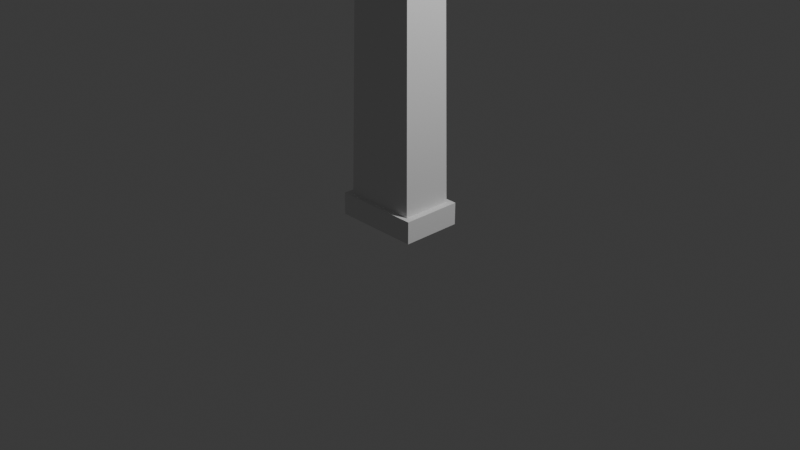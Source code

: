 # Source: GasStationSign.blend  (saved by Blender 4.5.91; exported with 4.5.12 LTS)
import bpy
from mathutils import Matrix  # noqa: F401  (used for matrix-valued properties, if any)

bpy.ops.wm.read_factory_settings(use_empty=True)
scene = bpy.context.scene
scene.name = 'Scene'

# ---- collections
col_collection = bpy.data.collections.new('Collection'); scene.collection.children.link(col_collection)

# ---- world
world_world = bpy.data.worlds.new('World'); scene.world = world_world
world_world.use_nodes = True; world_world.node_tree.nodes.clear()
_N = world_world.node_tree.nodes; _L = world_world.node_tree.links
n0 = _N.new('ShaderNodeOutputWorld'); n0.name = 'World Output'; n0.location = (200, 100)
n1 = _N.new('ShaderNodeBackground'); n1.name = 'Background'; n1.location = (-200, 100)
n1.inputs[0].default_value = (0.05088, 0.05088, 0.05088, 1.0)
_L.new(n1.outputs[0], n0.inputs[0])
n0.is_active_output = True
world_world.color = (0.05088, 0.05088, 0.05088)
world_world.sun_shadow_jitter_overblur = 0.0

# ---- cameras
cam_camera = bpy.data.cameras.new('Camera')
cam_camera.clip_end = 100.0
cam_camera.ortho_scale = 7.314

# ---- lights
light_light = bpy.data.lights.new('Light', 'POINT')
light_light.energy = 1000.0
light_light.shadow_soft_size = 0.1

# ---- meshes
me_cube_001 = bpy.data.meshes.new('Cube.001')
me_cube_001.from_pydata([(-1.633, 1.318, -0.3406), (-1.633, 1.318, 0.3406), (1.502, 1.31, -0.3406), (1.502, 1.31, 0.3406), (-0.06578, 1.637, -0.3406), (-0.06578, 1.637, 0.3406), (-0.07431, -1.526, -0.3406), (-0.07431, -1.526, 0.3406), (-1.942, -1.356, -0.3406), (-2.246, -0.9617, -0.3406), (-2.013, -1.35, -0.3406), (-2.073, -1.335, -0.3406), (-2.125, -1.312, -0.3406), (-2.169, -1.281, -0.3406), (-2.205, -1.243, -0.3406), (-2.232, -1.199, -0.3406), (-2.251, -1.148, -0.3406), (-2.26, -1.092, -0.3406), (-2.258, -1.03, -0.3406), (-2.246, -0.9617, 0.3406), (-1.942, -1.356, 0.3406), (-2.258, -1.03, 0.3406), (-2.26, -1.092, 0.3406), (-2.251, -1.148, 0.3406), (-2.232, -1.199, 0.3406), (-2.205, -1.243, 0.3406), (-2.169, -1.281, 0.3406), (-2.125, -1.312, 0.3406), (-2.073, -1.335, 0.3406), (-2.013, -1.35, 0.3406), (2.099, -0.9606, -0.3406), (1.793, -1.356, -0.3406), (2.112, -1.029, -0.3406), (2.113, -1.091, -0.3406), (2.104, -1.147, -0.3406), (2.085, -1.198, -0.3406), (2.057, -1.243, -0.3406), (2.021, -1.281, -0.3406), (1.977, -1.312, -0.3406), (1.924, -1.335, -0.3406), (1.865, -1.35, -0.3406), (1.793, -1.356, 0.3406), (2.099, -0.9606, 0.3406), (1.865, -1.35, 0.3406), (1.924, -1.335, 0.3406), (1.977, -1.312, 0.3406), (2.021, -1.281, 0.3406), (2.057, -1.243, 0.3406), (2.085, -1.198, 0.3406), (2.104, -1.147, 0.3406), (2.113, -1.091, 0.3406), (2.112, -1.029, 0.3406), (-0.06554, 1.737, -0.3406), (-1.711, 1.401, -0.3406), (-0.06554, 1.737, 0.3406), (1.58, 1.393, 0.3406), (1.58, 1.393, -0.3406), (-1.711, 1.401, 0.3406), (-2.029, -1.446, -0.3406), (-1.947, -1.452, -0.3406), (-1.947, -1.452, 0.3406), (-2.029, -1.446, 0.3406), (-2.105, -1.427, -0.3406), (-2.105, -1.427, 0.3406), (-2.173, -1.397, -0.3406), (-2.173, -1.397, 0.3406), (-2.233, -1.355, -0.3406), (-2.233, -1.355, 0.3406), (-2.282, -1.302, -0.3406), (-2.282, -1.302, 0.3406), (-2.32, -1.241, -0.3406), (-2.32, -1.241, 0.3406), (-2.345, -1.173, -0.3406), (-2.345, -1.173, 0.3406), (-2.357, -1.098, -0.3406), (-2.357, -1.098, 0.3406), (-2.355, -1.02, -0.3406), (-2.355, -1.02, 0.3406), (-2.34, -0.9402, -0.3406), (-2.34, -0.9402, 0.3406), (1.88, -1.446, 0.3406), (1.799, -1.452, 0.3406), (1.799, -1.452, -0.3406), (1.88, -1.446, -0.3406), (1.956, -1.427, 0.3406), (1.956, -1.427, -0.3406), (2.025, -1.397, 0.3406), (2.025, -1.397, -0.3406), (2.085, -1.355, 0.3406), (2.085, -1.355, -0.3406), (2.134, -1.302, 0.3406), (2.134, -1.302, -0.3406), (2.172, -1.241, 0.3406), (2.172, -1.241, -0.3406), (2.198, -1.172, 0.3406), (2.198, -1.172, -0.3406), (2.21, -1.098, 0.3406), (2.21, -1.098, -0.3406), (2.209, -1.02, 0.3406), (2.209, -1.02, -0.3406), (2.194, -0.9395, 0.3406), (2.194, -0.9395, -0.3406), (-0.07431, -1.429, -0.3406), (-0.07431, -1.429, 0.3406), (-0.06578, 1.637, -0.2406), (-0.07431, -1.429, -0.2406), (-1.633, 1.318, -0.2406), (1.502, 1.31, -0.2406), (-2.013, -1.35, -0.2406), (-1.942, -1.356, -0.2406), (-2.073, -1.335, -0.2406), (-2.125, -1.312, -0.2406), (-2.169, -1.281, -0.2406), (-2.205, -1.243, -0.2406), (-2.232, -1.199, -0.2406), (-2.251, -1.148, -0.2406), (-2.26, -1.092, -0.2406), (-2.258, -1.03, -0.2406), (-2.246, -0.9617, -0.2406), (1.793, -1.356, -0.2406), (1.865, -1.35, -0.2406), (1.924, -1.335, -0.2406), (1.977, -1.312, -0.2406), (2.021, -1.281, -0.2406), (2.057, -1.243, -0.2406), (2.085, -1.198, -0.2406), (2.104, -1.147, -0.2406), (2.113, -1.091, -0.2406), (2.112, -1.029, -0.2406), (2.099, -0.9606, -0.2406), (-0.06578, 1.637, 0.2406), (-0.07431, -1.429, 0.2406), (1.502, 1.31, 0.2406), (-1.633, 1.318, 0.2406), (-1.942, -1.356, 0.2406), (-2.013, -1.35, 0.2406), (-2.073, -1.335, 0.2406), (-2.125, -1.312, 0.2406), (-2.169, -1.281, 0.2406), (-2.205, -1.243, 0.2406), (-2.232, -1.199, 0.2406), (-2.251, -1.148, 0.2406), (-2.26, -1.092, 0.2406), (-2.258, -1.03, 0.2406), (-2.246, -0.9617, 0.2406), (1.865, -1.35, 0.2406), (1.793, -1.356, 0.2406), (1.924, -1.335, 0.2406), (1.977, -1.312, 0.2406), (2.021, -1.281, 0.2406), (2.057, -1.243, 0.2406), (2.085, -1.198, 0.2406), (2.104, -1.147, 0.2406), (2.113, -1.091, 0.2406), (2.112, -1.029, 0.2406), (2.099, -0.9606, 0.2406), (0.3459, 1.651, 0.3406), (0.7574, 1.565, 0.3406), (1.169, 1.479, 0.3406), (1.169, 1.479, -0.3406), (0.7574, 1.565, -0.3406), (0.3459, 1.651, -0.3406), (0.3261, 1.556, 0.3406), (0.718, 1.474, 0.3406), (1.11, 1.392, 0.3406), (1.11, 1.392, -0.3406), (0.718, 1.474, -0.3406), (0.3261, 1.556, -0.3406), (1.11, 1.392, -0.2406), (0.718, 1.474, -0.2406), (0.3261, 1.556, -0.2406), (0.3261, 1.556, 0.2406), (0.718, 1.474, 0.2406), (1.11, 1.392, 0.2406), (-0.477, 1.653, -0.3406), (-0.8885, 1.569, -0.3406), (-1.3, 1.485, -0.3406), (-1.3, 1.485, 0.3406), (-0.8885, 1.569, 0.3406), (-0.477, 1.653, 0.3406), (-0.4577, 1.558, -0.3406), (-0.8495, 1.478, -0.3406), (-1.241, 1.398, -0.3406), (-1.241, 1.398, 0.3406), (-0.8495, 1.478, 0.3406), (-0.4577, 1.558, 0.3406), (-0.4577, 1.558, -0.2406), (-0.8495, 1.478, -0.2406), (-1.241, 1.398, -0.2406), (-1.241, 1.398, 0.2406), (-0.8495, 1.478, 0.2406), (-0.4577, 1.558, 0.2406), (0.2698, 1.839, -0.2772), (-0.06508, 1.908, -0.2772), (-0.4, 1.84, 0.2772), (-0.06508, 1.908, 0.2772), (0.2698, 1.839, 0.2772), (0.7579, 1.636, 0.3406), (0.7579, 1.636, -0.3406), (-0.4, 1.84, -0.2772), (-0.888, 1.637, -0.3406), (-0.888, 1.637, 0.3406), (0.4205, 8.997, -0.3872), (-0.04725, 9.0, -0.3872), (-0.515, 8.999, 0.3872), (-0.04725, 9.0, 0.3872), (0.4205, 8.997, 0.3872), (-0.515, 8.999, -0.3872), (0.4211, 9.236, -0.3872), (-0.04663, 9.238, -0.3872), (-0.5144, 9.238, 0.3872), (-0.04663, 9.238, 0.3872), (0.4211, 9.236, 0.3872), (-0.5144, 9.238, -0.3872), (0.5075, 8.997, -0.4593), (-0.04731, 9.0, -0.4593), (-0.6021, 9.0, 0.4593), (-0.04731, 9.0, 0.4593), (0.5075, 8.997, 0.4593), (-0.6021, 9.0, -0.4593), (0.5083, 9.28, -0.4593), (-0.04657, 9.283, -0.4593), (-0.6014, 9.283, 0.4593), (-0.04657, 9.283, 0.4593), (0.5083, 9.28, 0.4593), (-0.6014, 9.283, -0.4593)], [], [(159, 158, 55, 56), (178, 179, 194, 201), (59, 60, 61, 58), (58, 61, 63, 62), (62, 63, 65, 64), (64, 65, 67, 66), (66, 67, 69, 68), (68, 69, 71, 70), (70, 71, 73, 72), (72, 73, 75, 74), (74, 75, 77, 76), (76, 77, 79, 78), (81, 82, 83, 80), (80, 83, 85, 84), (84, 85, 87, 86), (86, 87, 89, 88), (88, 89, 91, 90), (90, 91, 93, 92), (92, 93, 95, 94), (94, 95, 97, 96), (96, 97, 99, 98), (98, 99, 101, 100), (37, 38, 122, 123), (78, 79, 57, 53), (6, 7, 60, 59), (162, 5, 130, 171), (15, 16, 115, 114), (56, 55, 100, 101), (82, 81, 7, 6), (49, 50, 153, 152), (182, 0, 53, 176), (164, 3, 55, 158), (167, 4, 52, 161), (185, 5, 54, 179), (10, 8, 59, 58), (20, 29, 61, 60), (11, 10, 58, 62), (29, 28, 63, 61), (12, 11, 62, 64), (28, 27, 65, 63), (13, 12, 64, 66), (27, 26, 67, 65), (14, 13, 66, 68), (26, 25, 69, 67), (15, 14, 68, 70), (25, 24, 71, 69), (16, 15, 70, 72), (24, 23, 73, 71), (17, 16, 72, 74), (23, 22, 75, 73), (18, 17, 74, 76), (22, 21, 77, 75), (9, 18, 76, 78), (21, 19, 79, 77), (43, 41, 81, 80), (31, 40, 83, 82), (44, 43, 80, 84), (40, 39, 85, 83), (45, 44, 84, 86), (39, 38, 87, 85), (46, 45, 86, 88), (38, 37, 89, 87), (47, 46, 88, 90), (37, 36, 91, 89), (48, 47, 90, 92), (36, 35, 93, 91), (49, 48, 92, 94), (35, 34, 95, 93), (50, 49, 94, 96), (34, 33, 97, 95), (51, 50, 96, 98), (33, 32, 99, 97), (42, 51, 98, 100), (32, 30, 101, 99), (0, 9, 78, 53), (8, 102, 6, 59), (19, 1, 57, 79), (103, 20, 60, 7), (30, 2, 56, 101), (102, 31, 82, 6), (3, 42, 100, 55), (41, 103, 7, 81), (106, 188, 187, 186, 104, 105, 109, 108, 110, 111, 112, 113, 114, 115, 116, 117, 118), (104, 170, 169, 168, 107, 129, 128, 127, 126, 125, 124, 123, 122, 121, 120, 119, 105), (33, 34, 126, 127), (165, 2, 107, 168), (12, 13, 112, 111), (40, 31, 119, 120), (16, 17, 116, 115), (36, 37, 123, 124), (2, 30, 129, 107), (32, 33, 127, 128), (8, 10, 108, 109), (31, 102, 105, 119), (13, 14, 113, 112), (39, 40, 120, 121), (17, 18, 117, 116), (35, 36, 124, 125), (30, 32, 128, 129), (10, 11, 110, 108), (14, 15, 114, 113), (38, 39, 121, 122), (9, 0, 106, 118), (18, 9, 118, 117), (34, 35, 125, 126), (180, 4, 104, 186), (102, 8, 109, 105), (11, 12, 111, 110), (130, 191, 190, 189, 133, 144, 143, 142, 141, 140, 139, 138, 137, 136, 135, 134, 131), (132, 173, 172, 171, 130, 131, 146, 145, 147, 148, 149, 150, 151, 152, 153, 154, 155), (1, 19, 144, 133), (27, 28, 136, 137), (41, 43, 145, 146), (23, 24, 140, 141), (46, 47, 150, 149), (20, 103, 131, 134), (50, 51, 154, 153), (183, 1, 133, 189), (26, 27, 137, 138), (43, 44, 147, 145), (22, 23, 141, 142), (47, 48, 151, 150), (51, 42, 155, 154), (29, 20, 134, 135), (42, 3, 132, 155), (25, 26, 138, 139), (44, 45, 148, 147), (21, 22, 142, 143), (48, 49, 152, 151), (103, 41, 146, 131), (28, 29, 135, 136), (24, 25, 139, 140), (45, 46, 149, 148), (19, 21, 143, 144), (4, 167, 170, 104), (167, 166, 169, 170), (166, 165, 168, 169), (2, 165, 159, 56), (165, 166, 160, 159), (166, 167, 161, 160), (5, 162, 156, 54), (162, 163, 157, 156), (163, 164, 158, 157), (3, 164, 173, 132), (164, 163, 172, 173), (163, 162, 171, 172), (156, 157, 197, 196), (177, 178, 201), (54, 156, 196, 195), (5, 185, 191, 130), (185, 184, 190, 191), (184, 183, 189, 190), (0, 182, 188, 106), (182, 181, 187, 188), (181, 180, 186, 187), (1, 183, 177, 57), (183, 184, 178, 177), (184, 185, 179, 178), (4, 180, 174, 52), (180, 181, 175, 174), (181, 182, 176, 175), (53, 57, 177, 176), (179, 54, 195, 194), (175, 176, 200), (195, 196, 206, 205), (192, 193, 203, 202), (192, 196, 197, 198), (198, 197, 158, 159), (176, 177, 201, 200), (200, 201, 194, 199), (157, 158, 197), (52, 174, 199, 193), (159, 160, 198), (174, 175, 200, 199), (161, 52, 193, 192), (160, 161, 192, 198), (199, 194, 204, 207), (194, 195, 205, 204), (193, 199, 207, 203), (196, 192, 202, 206), (204, 205, 217, 216), (203, 207, 219, 215), (213, 210, 211, 209), (209, 211, 212, 208), (212, 211, 223, 224), (202, 203, 215, 214), (210, 213, 225, 222), (206, 202, 214, 218), (216, 217, 223, 222), (218, 214, 220, 224), (215, 219, 225, 221), (217, 218, 224, 223), (214, 215, 221, 220), (219, 216, 222, 225), (208, 212, 224, 220), (207, 204, 216, 219), (209, 208, 220, 221), (205, 206, 218, 217), (213, 209, 221, 225), (211, 210, 222, 223)])
_uv = me_cube_001.uv_layers.new(name='UVMap')
_uv.uv.foreach_set('vector', [0.375, 0.4688, 0.625, 0.4688, 0.625, 0.5, 0.375, 0.5, 0.8125, 0.5, 0.7812, 0.5, 0.7812, 0.5, 0.8125, 0.5, 0.375, 0.9724, 0.625, 0.9724, 0.625, 0.9766, 0.375, 0.9766, 0.375, 0.9766, 0.625, 0.9766, 0.625, 0.9806, 0.375, 0.9806, 0.375, 0.9806, 0.625, 0.9806, 0.625, 0.9842, 0.375, 0.9842, 0.375, 0.9842, 0.625, 0.9842, 0.625, 0.9873, 0.375, 0.9873, 0.375, 0.9873, 0.625, 0.9873, 0.625, 1.0, 0.375, 1.0, 0.375, 0.0, 0.625, 0.0, 0.625, 0.02072, 0.375, 0.02072, 0.375, 0.02072, 0.625, 0.02072, 0.625, 0.02577, 0.375, 0.02577, 0.375, 0.02577, 0.625, 0.02577, 0.625, 0.03158, 0.375, 0.03158, 0.375, 0.03158, 0.625, 0.03158, 0.625, 0.038, 0.375, 0.038, 0.375, 0.038, 0.625, 0.038, 0.625, 0.04488, 0.375, 0.04488, 0.6441, 0.7584, 0.3559, 0.7584, 0.3525, 0.7503, 0.6475, 0.7503, 0.6475, 0.7503, 0.3525, 0.7503, 0.3565, 0.7486, 0.6435, 0.7486, 0.6435, 0.7486, 0.3565, 0.7486, 0.3602, 0.7459, 0.6398, 0.7459, 0.6398, 0.7459, 0.3602, 0.7459, 0.3637, 0.7423, 0.6363, 0.7423, 0.6363, 0.7423, 0.3637, 0.7423, 0.3668, 0.7375, 0.6332, 0.7375, 0.6332, 0.7375, 0.3668, 0.7375, 0.3696, 0.7316, 0.6304, 0.7316, 0.6304, 0.7316, 0.3696, 0.7316, 0.3719, 0.7255, 0.6281, 0.7255, 0.6281, 0.7255, 0.3719, 0.7255, 0.3736, 0.7189, 0.6264, 0.7189, 0.6264, 0.7189, 0.3736, 0.7189, 0.3746, 0.712, 0.6254, 0.712, 0.6254, 0.712, 0.3746, 0.712, 0.375, 0.7049, 0.625, 0.7049, 0.3615, 0.736, 0.359, 0.739, 0.359, 0.739, 0.3615, 0.736, 0.375, 0.04488, 0.625, 0.04488, 0.625, 0.25, 0.375, 0.25, 0.375, 0.875, 0.625, 0.875, 0.625, 0.9724, 0.375, 0.9724, 0.7206, 0.5079, 0.75, 0.5076, 0.75, 0.5076, 0.7206, 0.5079, 0.1348, 0.7281, 0.1331, 0.7236, 0.1331, 0.7236, 0.1348, 0.7281, 0.375, 0.5, 0.625, 0.5, 0.625, 0.7049, 0.375, 0.7049, 0.3559, 0.7584, 0.6441, 0.7584, 0.625, 0.875, 0.375, 0.875, 0.6327, 0.7238, 0.6314, 0.7188, 0.6314, 0.7188, 0.6327, 0.7238, 0.1617, 0.5083, 0.1323, 0.5086, 0.125, 0.5, 0.1562, 0.5, 0.6617, 0.5084, 0.6322, 0.5086, 0.625, 0.5, 0.6562, 0.5, 0.2794, 0.5079, 0.25, 0.5076, 0.25, 0.5, 0.2812, 0.5, 0.7794, 0.5078, 0.75, 0.5076, 0.75, 0.5, 0.7812, 0.5, 0.1482, 0.7412, 0.1519, 0.7416, 0.1526, 0.75, 0.1483, 0.7495, 0.8481, 0.7416, 0.8518, 0.7412, 0.8517, 0.7495, 0.8474, 0.75, 0.1449, 0.7399, 0.1482, 0.7412, 0.1483, 0.7495, 0.1442, 0.7479, 0.8518, 0.7412, 0.8551, 0.7399, 0.8558, 0.7479, 0.8517, 0.7495, 0.1419, 0.7379, 0.1449, 0.7399, 0.1442, 0.7479, 0.1403, 0.7453, 0.8551, 0.7399, 0.8581, 0.7379, 0.8597, 0.7453, 0.8558, 0.7479, 0.1392, 0.7353, 0.1419, 0.7379, 0.1403, 0.7453, 0.1367, 0.7416, 0.8581, 0.7379, 0.8608, 0.7353, 0.8633, 0.7416, 0.8597, 0.7453, 0.1369, 0.732, 0.1392, 0.7353, 0.1367, 0.7416, 0.1334, 0.7371, 0.8608, 0.7353, 0.8631, 0.732, 0.8666, 0.7371, 0.8633, 0.7416, 0.1348, 0.7281, 0.1369, 0.732, 0.1334, 0.7371, 0.1306, 0.7317, 0.8631, 0.732, 0.8652, 0.7281, 0.8694, 0.7317, 0.8666, 0.7371, 0.1331, 0.7236, 0.1348, 0.7281, 0.1306, 0.7317, 0.1282, 0.7256, 0.8652, 0.7281, 0.8669, 0.7236, 0.8718, 0.7256, 0.8694, 0.7317, 0.1318, 0.7186, 0.1331, 0.7236, 0.1282, 0.7256, 0.1265, 0.7191, 0.8669, 0.7236, 0.8682, 0.7186, 0.8735, 0.7191, 0.8718, 0.7256, 0.131, 0.7132, 0.1318, 0.7186, 0.1265, 0.7191, 0.1254, 0.7122, 0.8682, 0.7186, 0.869, 0.7132, 0.8746, 0.7122, 0.8735, 0.7191, 0.1307, 0.7072, 0.131, 0.7132, 0.1254, 0.7122, 0.125, 0.7051, 0.869, 0.7132, 0.8693, 0.7072, 0.875, 0.7051, 0.8746, 0.7122, 0.6455, 0.7439, 0.6472, 0.7464, 0.6441, 0.7584, 0.6475, 0.7503, 0.3528, 0.7464, 0.3545, 0.7439, 0.3525, 0.7503, 0.3559, 0.7584, 0.6435, 0.7414, 0.6455, 0.7439, 0.6475, 0.7503, 0.6435, 0.7486, 0.3545, 0.7439, 0.3565, 0.7414, 0.3565, 0.7486, 0.3525, 0.7503, 0.641, 0.739, 0.6435, 0.7414, 0.6435, 0.7486, 0.6398, 0.7459, 0.3565, 0.7414, 0.359, 0.739, 0.3602, 0.7459, 0.3565, 0.7486, 0.6385, 0.736, 0.641, 0.739, 0.6398, 0.7459, 0.6363, 0.7423, 0.359, 0.739, 0.3615, 0.736, 0.3637, 0.7423, 0.3602, 0.7459, 0.6363, 0.7325, 0.6385, 0.736, 0.6363, 0.7423, 0.6332, 0.7375, 0.3615, 0.736, 0.3637, 0.7325, 0.3668, 0.7375, 0.3637, 0.7423, 0.6343, 0.7284, 0.6363, 0.7325, 0.6332, 0.7375, 0.6304, 0.7316, 0.3637, 0.7325, 0.3657, 0.7284, 0.3696, 0.7316, 0.3668, 0.7375, 0.6327, 0.7238, 0.6343, 0.7284, 0.6304, 0.7316, 0.6281, 0.7255, 0.3657, 0.7284, 0.3673, 0.7238, 0.3719, 0.7255, 0.3696, 0.7316, 0.6314, 0.7188, 0.6327, 0.7238, 0.6281, 0.7255, 0.6264, 0.7189, 0.3673, 0.7238, 0.3686, 0.7188, 0.3736, 0.7189, 0.3719, 0.7255, 0.6306, 0.7133, 0.6314, 0.7188, 0.6264, 0.7189, 0.6254, 0.712, 0.3686, 0.7188, 0.3694, 0.7133, 0.3746, 0.712, 0.3736, 0.7189, 0.6304, 0.7073, 0.6306, 0.7133, 0.6254, 0.712, 0.625, 0.7049, 0.3694, 0.7133, 0.3696, 0.7073, 0.375, 0.7049, 0.3746, 0.712, 0.1323, 0.5086, 0.1307, 0.7072, 0.125, 0.7051, 0.125, 0.5, 0.1519, 0.7416, 0.25, 0.7426, 0.25, 0.75, 0.1526, 0.75, 0.8693, 0.7072, 0.8677, 0.5086, 0.875, 0.5, 0.875, 0.7051, 0.75, 0.7426, 0.8481, 0.7416, 0.8474, 0.75, 0.75, 0.75, 0.3696, 0.7073, 0.3678, 0.5086, 0.375, 0.5, 0.375, 0.7049, 0.25, 0.7426, 0.3528, 0.7464, 0.3559, 0.7584, 0.25, 0.75, 0.6322, 0.5086, 0.6304, 0.7073, 0.625, 0.7049, 0.625, 0.5, 0.6472, 0.7464, 0.75, 0.7426, 0.75, 0.75, 0.6441, 0.7584, 0.1323, 0.5086, 0.1617, 0.5083, 0.1911, 0.5081, 0.2206, 0.5078, 0.25, 0.5076, 0.25, 0.7426, 0.1519, 0.7416, 0.1482, 0.7412, 0.1449, 0.7399, 0.1419, 0.7379, 0.1392, 0.7353, 0.1369, 0.732, 0.1348, 0.7281, 0.1331, 0.7236, 0.1318, 0.7186, 0.131, 0.7132, 0.1307, 0.7072, 0.25, 0.5076, 0.2794, 0.5079, 0.3089, 0.5081, 0.3383, 0.5084, 0.3678, 0.5086, 0.3696, 0.7073, 0.3694, 0.7133, 0.3686, 0.7188, 0.3673, 0.7238, 0.3657, 0.7284, 0.3637, 0.7325, 0.3615, 0.736, 0.359, 0.739, 0.3565, 0.7414, 0.3545, 0.7439, 0.3528, 0.7464, 0.25, 0.7426, 0.3686, 0.7188, 0.3673, 0.7238, 0.3673, 0.7238, 0.3686, 0.7188, 0.3383, 0.5084, 0.3678, 0.5086, 0.3678, 0.5086, 0.3383, 0.5084, 0.1419, 0.7379, 0.1392, 0.7353, 0.1392, 0.7353, 0.1419, 0.7379, 0.3545, 0.7439, 0.3528, 0.7464, 0.3528, 0.7464, 0.3545, 0.7439, 0.1331, 0.7236, 0.1318, 0.7186, 0.1318, 0.7186, 0.1331, 0.7236, 0.3637, 0.7325, 0.3615, 0.736, 0.3615, 0.736, 0.3637, 0.7325, 0.3678, 0.5086, 0.3696, 0.7073, 0.3696, 0.7073, 0.3678, 0.5086, 0.3694, 0.7133, 0.3686, 0.7188, 0.3686, 0.7188, 0.3694, 0.7133, 0.1519, 0.7416, 0.1482, 0.7412, 0.1482, 0.7412, 0.1519, 0.7416, 0.3528, 0.7464, 0.25, 0.7426, 0.25, 0.7426, 0.3528, 0.7464, 0.1392, 0.7353, 0.1369, 0.732, 0.1369, 0.732, 0.1392, 0.7353, 0.3565, 0.7414, 0.3545, 0.7439, 0.3545, 0.7439, 0.3565, 0.7414, 0.1318, 0.7186, 0.131, 0.7132, 0.131, 0.7132, 0.1318, 0.7186, 0.3657, 0.7284, 0.3637, 0.7325, 0.3637, 0.7325, 0.3657, 0.7284, 0.3696, 0.7073, 0.3694, 0.7133, 0.3694, 0.7133, 0.3696, 0.7073, 0.1482, 0.7412, 0.1449, 0.7399, 0.1449, 0.7399, 0.1482, 0.7412, 0.1369, 0.732, 0.1348, 0.7281, 0.1348, 0.7281, 0.1369, 0.732, 0.359, 0.739, 0.3565, 0.7414, 0.3565, 0.7414, 0.359, 0.739, 0.1307, 0.7072, 0.1323, 0.5086, 0.1323, 0.5086, 0.1307, 0.7072, 0.131, 0.7132, 0.1307, 0.7072, 0.1307, 0.7072, 0.131, 0.7132, 0.3673, 0.7238, 0.3657, 0.7284, 0.3657, 0.7284, 0.3673, 0.7238, 0.2206, 0.5078, 0.25, 0.5076, 0.25, 0.5076, 0.2206, 0.5078, 0.25, 0.7426, 0.1519, 0.7416, 0.1519, 0.7416, 0.25, 0.7426, 0.1449, 0.7399, 0.1419, 0.7379, 0.1419, 0.7379, 0.1449, 0.7399, 0.75, 0.5076, 0.7794, 0.5078, 0.8089, 0.5081, 0.8383, 0.5083, 0.8677, 0.5086, 0.8693, 0.7072, 0.869, 0.7132, 0.8682, 0.7186, 0.8669, 0.7236, 0.8652, 0.7281, 0.8631, 0.732, 0.8608, 0.7353, 0.8581, 0.7379, 0.8551, 0.7399, 0.8518, 0.7412, 0.8481, 0.7416, 0.75, 0.7426, 0.6322, 0.5086, 0.6617, 0.5084, 0.6911, 0.5081, 0.7206, 0.5079, 0.75, 0.5076, 0.75, 0.7426, 0.6472, 0.7464, 0.6455, 0.7439, 0.6435, 0.7414, 0.641, 0.739, 0.6385, 0.736, 0.6363, 0.7325, 0.6343, 0.7284, 0.6327, 0.7238, 0.6314, 0.7188, 0.6306, 0.7133, 0.6304, 0.7073, 0.8677, 0.5086, 0.8693, 0.7072, 0.8693, 0.7072, 0.8677, 0.5086, 0.8581, 0.7379, 0.8551, 0.7399, 0.8551, 0.7399, 0.8581, 0.7379, 0.6472, 0.7464, 0.6455, 0.7439, 0.6455, 0.7439, 0.6472, 0.7464, 0.8669, 0.7236, 0.8652, 0.7281, 0.8652, 0.7281, 0.8669, 0.7236, 0.6385, 0.736, 0.6363, 0.7325, 0.6363, 0.7325, 0.6385, 0.736, 0.8481, 0.7416, 0.75, 0.7426, 0.75, 0.7426, 0.8481, 0.7416, 0.6314, 0.7188, 0.6306, 0.7133, 0.6306, 0.7133, 0.6314, 0.7188, 0.8383, 0.5083, 0.8677, 0.5086, 0.8677, 0.5086, 0.8383, 0.5083, 0.8608, 0.7353, 0.8581, 0.7379, 0.8581, 0.7379, 0.8608, 0.7353, 0.6455, 0.7439, 0.6435, 0.7414, 0.6435, 0.7414, 0.6455, 0.7439, 0.8682, 0.7186, 0.8669, 0.7236, 0.8669, 0.7236, 0.8682, 0.7186, 0.6363, 0.7325, 0.6343, 0.7284, 0.6343, 0.7284, 0.6363, 0.7325, 0.6306, 0.7133, 0.6304, 0.7073, 0.6304, 0.7073, 0.6306, 0.7133, 0.8518, 0.7412, 0.8481, 0.7416, 0.8481, 0.7416, 0.8518, 0.7412, 0.6304, 0.7073, 0.6322, 0.5086, 0.6322, 0.5086, 0.6304, 0.7073, 0.8631, 0.732, 0.8608, 0.7353, 0.8608, 0.7353, 0.8631, 0.732, 0.6435, 0.7414, 0.641, 0.739, 0.641, 0.739, 0.6435, 0.7414, 0.869, 0.7132, 0.8682, 0.7186, 0.8682, 0.7186, 0.869, 0.7132, 0.6343, 0.7284, 0.6327, 0.7238, 0.6327, 0.7238, 0.6343, 0.7284, 0.75, 0.7426, 0.6472, 0.7464, 0.6472, 0.7464, 0.75, 0.7426, 0.8551, 0.7399, 0.8518, 0.7412, 0.8518, 0.7412, 0.8551, 0.7399, 0.8652, 0.7281, 0.8631, 0.732, 0.8631, 0.732, 0.8652, 0.7281, 0.641, 0.739, 0.6385, 0.736, 0.6385, 0.736, 0.641, 0.739, 0.8693, 0.7072, 0.869, 0.7132, 0.869, 0.7132, 0.8693, 0.7072, 0.25, 0.5076, 0.2794, 0.5079, 0.2794, 0.5079, 0.25, 0.5076, 0.2794, 0.5079, 0.3089, 0.5081, 0.3089, 0.5081, 0.2794, 0.5079, 0.3089, 0.5081, 0.3383, 0.5084, 0.3383, 0.5084, 0.3089, 0.5081, 0.3678, 0.5086, 0.3383, 0.5084, 0.3438, 0.5, 0.375, 0.5, 0.3383, 0.5084, 0.3089, 0.5081, 0.3125, 0.5, 0.3438, 0.5, 0.3089, 0.5081, 0.2794, 0.5079, 0.2812, 0.5, 0.3125, 0.5, 0.75, 0.5076, 0.7206, 0.5079, 0.7188, 0.5, 0.75, 0.5, 0.7206, 0.5079, 0.6911, 0.5081, 0.6875, 0.5, 0.7188, 0.5, 0.6911, 0.5081, 0.6617, 0.5084, 0.6562, 0.5, 0.6875, 0.5, 0.6322, 0.5086, 0.6617, 0.5084, 0.6617, 0.5084, 0.6322, 0.5086, 0.6617, 0.5084, 0.6911, 0.5081, 0.6911, 0.5081, 0.6617, 0.5084, 0.6911, 0.5081, 0.7206, 0.5079, 0.7206, 0.5079, 0.6911, 0.5081, 0.7188, 0.5, 0.6875, 0.5, 0.6875, 0.5, 0.7188, 0.5, 0.8438, 0.5, 0.8125, 0.5, 0.8125, 0.5, 0.75, 0.5, 0.7188, 0.5, 0.7188, 0.5, 0.75, 0.5, 0.75, 0.5076, 0.7794, 0.5078, 0.7794, 0.5078, 0.75, 0.5076, 0.7794, 0.5078, 0.8089, 0.5081, 0.8089, 0.5081, 0.7794, 0.5078, 0.8089, 0.5081, 0.8383, 0.5083, 0.8383, 0.5083, 0.8089, 0.5081, 0.1323, 0.5086, 0.1617, 0.5083, 0.1617, 0.5083, 0.1323, 0.5086, 0.1617, 0.5083, 0.1911, 0.5081, 0.1911, 0.5081, 0.1617, 0.5083, 0.1911, 0.5081, 0.2206, 0.5078, 0.2206, 0.5078, 0.1911, 0.5081, 0.8677, 0.5086, 0.8383, 0.5083, 0.8438, 0.5, 0.875, 0.5, 0.8383, 0.5083, 0.8089, 0.5081, 0.8125, 0.5, 0.8438, 0.5, 0.8089, 0.5081, 0.7794, 0.5078, 0.7812, 0.5, 0.8125, 0.5, 0.25, 0.5076, 0.2206, 0.5078, 0.2188, 0.5, 0.25, 0.5, 0.2206, 0.5078, 0.1911, 0.5081, 0.1875, 0.5, 0.2188, 0.5, 0.1911, 0.5081, 0.1617, 0.5083, 0.1562, 0.5, 0.1875, 0.5, 0.375, 0.25, 0.625, 0.25, 0.625, 0.2812, 0.375, 0.2812, 0.7812, 0.5, 0.75, 0.5, 0.75, 0.5, 0.7812, 0.5, 0.1875, 0.5, 0.1562, 0.5, 0.1875, 0.5, 0.75, 0.5, 0.7188, 0.5, 0.7188, 0.5, 0.75, 0.5, 0.2812, 0.5, 0.25, 0.5, 0.25, 0.5, 0.2812, 0.5, 0.375, 0.4062, 0.625, 0.4062, 0.625, 0.4375, 0.375, 0.4375, 0.375, 0.4375, 0.625, 0.4375, 0.625, 0.4688, 0.375, 0.4688, 0.375, 0.2812, 0.625, 0.2812, 0.625, 0.3125, 0.375, 0.3125, 0.375, 0.3125, 0.625, 0.3125, 0.625, 0.3438, 0.375, 0.3438, 0.6875, 0.5, 0.6562, 0.5, 0.6875, 0.5, 0.25, 0.5, 0.2188, 0.5, 0.2188, 0.5, 0.25, 0.5, 0.3438, 0.5, 0.3125, 0.5, 0.3125, 0.5, 0.2188, 0.5, 0.1875, 0.5, 0.1875, 0.5, 0.2188, 0.5, 0.2812, 0.5, 0.25, 0.5, 0.25, 0.5, 0.2812, 0.5, 0.3125, 0.5, 0.2812, 0.5, 0.2812, 0.5, 0.3125, 0.5, 0.375, 0.3438, 0.625, 0.3438, 0.625, 0.3438, 0.375, 0.3438, 0.7812, 0.5, 0.75, 0.5, 0.75, 0.5, 0.7812, 0.5, 0.25, 0.5, 0.2188, 0.5, 0.2188, 0.5, 0.25, 0.5, 0.625, 0.4062, 0.375, 0.4062, 0.375, 0.4062, 0.625, 0.4062, 0.7812, 0.5, 0.75, 0.5, 0.75, 0.5, 0.7812, 0.5, 0.25, 0.5, 0.2188, 0.5, 0.2188, 0.5, 0.25, 0.5, 0.375, 0.3438, 0.625, 0.3438, 0.625, 0.375, 0.375, 0.375, 0.375, 0.375, 0.625, 0.375, 0.625, 0.4062, 0.375, 0.4062, 0.625, 0.4062, 0.625, 0.375, 0.625, 0.375, 0.625, 0.4062, 0.2812, 0.5, 0.25, 0.5, 0.25, 0.5, 0.2812, 0.5, 0.625, 0.3438, 0.375, 0.3438, 0.375, 0.3438, 0.625, 0.3438, 0.625, 0.4062, 0.375, 0.4062, 0.375, 0.4062, 0.625, 0.4062, 0.7812, 0.5, 0.75, 0.5, 0.75, 0.5, 0.7812, 0.5, 0.625, 0.4062, 0.375, 0.4062, 0.375, 0.4062, 0.625, 0.4062, 0.25, 0.5, 0.2188, 0.5, 0.2188, 0.5, 0.25, 0.5, 0.75, 0.5, 0.7188, 0.5, 0.7188, 0.5, 0.75, 0.5, 0.2812, 0.5, 0.25, 0.5, 0.25, 0.5, 0.2812, 0.5, 0.375, 0.3438, 0.625, 0.3438, 0.625, 0.3438, 0.375, 0.3438, 0.375, 0.4062, 0.625, 0.4062, 0.625, 0.4062, 0.375, 0.4062, 0.375, 0.3438, 0.625, 0.3438, 0.625, 0.3438, 0.375, 0.3438, 0.375, 0.375, 0.375, 0.4062, 0.375, 0.4062, 0.375, 0.375, 0.75, 0.5, 0.7188, 0.5, 0.7188, 0.5, 0.75, 0.5, 0.375, 0.3438, 0.375, 0.375, 0.375, 0.375, 0.375, 0.3438, 0.625, 0.375, 0.625, 0.3438, 0.625, 0.3438, 0.625, 0.375])
me_cube_001.update()

# ---- objects
ob_light = bpy.data.objects.new('Light', light_light)
ob_camera = bpy.data.objects.new('Camera', cam_camera)
ob_cube = bpy.data.objects.new('Cube', me_cube_001)

# ---- transforms, parenting, visibility, modifiers, constraints
ob_light.location = (4.076, 1.005, 5.904)
ob_light.rotation_euler = (0.6503, 0.05522, 1.866)
ob_light.lock_rotations_4d = False
ob_light.empty_display_type = 'ARROWS'
ob_light.color = (0.0, 0.0, 0.0, 0.0)
ob_light.lineart.crease_threshold = 0.0
ob_camera.location = (7.359, -6.926, 4.958)
ob_camera.rotation_euler = (1.109, 0.0, 0.8149)
ob_camera.lock_rotations_4d = False
ob_camera.empty_display_type = 'ARROWS'
ob_camera.color = (0.0, 0.0, 0.0, 0.0)
ob_camera.display_type = 'WIRE'
ob_camera.lineart.crease_threshold = 0.0
ob_cube.location = (-0.03276, 0.0, 7.78)
ob_cube.rotation_euler = (-1.571, -0.0, 0.0)
ob_cube.scale = (-0.8381, 0.8381, 0.7036)
_m = ob_cube.modifiers.new('Mirror', 'MIRROR')
_m.use_axis = (False, False, False)
_m.use_mirror_merge = False

# ---- collection membership
col_collection.objects.link(ob_light)
col_collection.objects.link(ob_camera)
col_collection.objects.link(ob_cube)

# ---- scene / render settings (as saved in the file)
scene.camera = ob_camera
scene.frame_start = 1; scene.frame_end = 250; scene.frame_set(4)
scene.render.engine = 'BLENDER_EEVEE_NEXT'
scene.render.fps = 25
bpy.context.view_layer.update()
